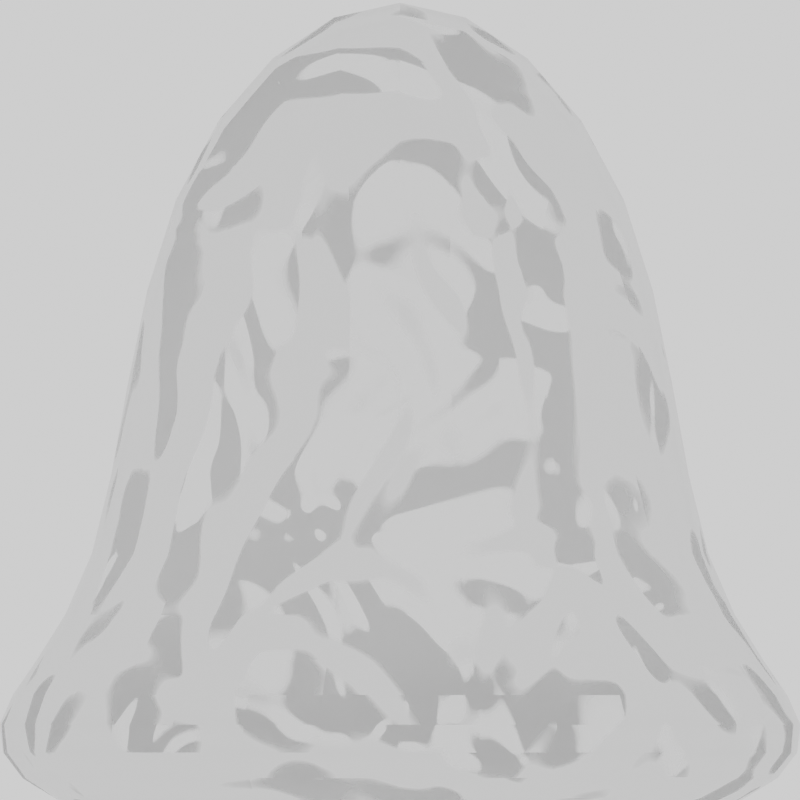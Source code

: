 # Source: Blob.blend  (saved by Blender 2.83.18; exported with 4.5.12 LTS)
import bpy
from mathutils import Matrix  # noqa: F401  (used for matrix-valued properties, if any)

bpy.ops.wm.read_factory_settings(use_empty=True)
scene = bpy.context.scene
scene.name = 'Scene'

# ---- collections
col_collection = bpy.data.collections.new('Collection'); scene.collection.children.link(col_collection)

# ---- materials (node trees are filled in below, after node groups)
mat_material = bpy.data.materials.new('Material')
mat_material.surface_render_method = 'BLENDED'
mat_material.blend_method = 'BLEND'
mat_material.alpha_threshold = 0.0
mat_material.use_backface_culling = True
mat_material.line_color = (0.0, 0.0, 0.0, 1.0)

# ---- material node trees
mat_material.use_nodes = True; mat_material.node_tree.nodes.clear()
_N = mat_material.node_tree.nodes; _L = mat_material.node_tree.links
n0 = _N.new('ShaderNodeOutputMaterial'); n0.name = 'Material Output'; n0.location = (465, 300)
n1 = _N.new('ShaderNodeBsdfPrincipled'); n1.name = 'Principled BSDF'; n1.location = (175, 300)
n1.distribution = 'GGX'
n1.subsurface_method = 'BURLEY'
n1.inputs[2].default_value = 0.4
n1.inputs[3].default_value = 1.45
n1.inputs[27].default_value = (0.0, 0.0, 0.0, 1.0)
n1.inputs[28].default_value = 1.0
n2 = _N.new('ShaderNodeTexNoise'); n2.name = 'Noise Texture'; n2.location = (-1135, -127)
n2.inputs[3].default_value = 1.0
n2.inputs[4].default_value = 1.0
n2.inputs[8].default_value = 0.7
n3 = _N.new('ShaderNodeBump'); n3.name = 'Bump'; n3.location = (-840, -94)
n3.inputs[1].default_value = 1.0
n3.inputs[2].default_value = 1.0
n4 = _N.new('ShaderNodeFresnel'); n4.name = 'Fresnel'; n4.location = (-642, -127)
n4.inputs[0].default_value = 1.25
n5 = _N.new('ShaderNodeValToRGB'); n5.name = 'ColorRamp'; n5.location = (-437, -67)
while len(n5.color_ramp.elements) > 1: n5.color_ramp.elements.remove(n5.color_ramp.elements[-1])
n5.color_ramp.elements[0].position = 0.01818; n5.color_ramp.elements[0].color = (0.0, 0.0, 0.0, 1.0)
_e = n5.color_ramp.elements.new(0.03636); _e.color = (1.0, 1.0, 1.0, 1.0)
n6 = _N.new('ShaderNodeMath'); n6.name = 'Math'; n6.location = (-102, -82)
n6.use_clamp = True
n6.inputs[1].default_value = 0.2
n6.inputs[2].default_value = 0.0
_L.new(n1.outputs[0], n0.inputs[0])
_L.new(n4.outputs[0], n5.inputs[0])
_L.new(n2.outputs[0], n3.inputs[3])
_L.new(n3.outputs[0], n4.inputs[1])
_L.new(n6.outputs[0], n1.inputs[4])
_L.new(n5.outputs[0], n6.inputs[0])
n0.is_active_output = True

# ---- world
world_world = bpy.data.worlds.new('World'); scene.world = world_world
world_world.use_nodes = True; world_world.node_tree.nodes.clear()
_N = world_world.node_tree.nodes; _L = world_world.node_tree.links
n0 = _N.new('ShaderNodeOutputWorld'); n0.name = 'World Output'; n0.location = (300, 300)
n1 = _N.new('ShaderNodeBackground'); n1.name = 'Background'; n1.location = (10, 300)
n1.inputs[0].default_value = (1.0, 1.0, 1.0, 1.0)
_L.new(n1.outputs[0], n0.inputs[0])
n0.is_active_output = True
world_world.color = (0.05088, 0.05088, 0.05088)
world_world.use_sun_shadow = False
world_world.sun_shadow_jitter_overblur = 0.0

# ---- cameras
cam_camera_001 = bpy.data.cameras.new('Camera.001')
cam_camera_001.type = 'ORTHO'
cam_camera_001.ortho_scale = 3.5

# ---- meshes
me_cube_001 = bpy.data.meshes.new('Cube.001')
me_cube_001.from_pydata([(-1.152, -1.152, 0.0), (-0.7496, -0.7496, 2.75), (-1.152, 1.152, 0.0), (-0.7496, 0.7496, 2.75), (1.152, -1.152, 0.0), (0.7496, -0.7496, 2.75), (1.152, 1.152, 0.0), (0.7496, 0.7496, 2.75), (-1.57, 2.345e-09, 0.0), (-1.0, -1.0, 1.0), (-1.363, -7.213e-09, 3.0), (-1.0, 1.0, 1.0), (-9.451e-10, 1.57, 0.0), (-9.451e-10, 1.363, 3.0), (1.0, 1.0, 1.0), (1.57, 2.345e-09, 0.0), (1.363, -7.213e-09, 3.0), (1.0, -1.0, 1.0), (-9.451e-10, -1.57, 0.0), (-9.451e-10, -1.363, 3.0), (-9.451e-10, -7.213e-09, 4.5), (-9.451e-10, -1.363, 1.0), (1.363, -7.213e-09, 1.0), (-9.451e-10, 1.363, 1.0), (-1.363, -7.213e-09, 1.0), (-9.451e-10, 4.898e-07, 0.0), (-2.151, 2.462e-09, 0.47), (-1.578, -1.578, 0.47), (-9.922e-10, 2.151, 0.47), (-1.578, 1.578, 0.47), (2.151, 2.462e-09, 0.47), (1.578, 1.578, 0.47), (-9.922e-10, -2.151, 0.47), (1.578, -1.578, 0.47)], [], [(24, 10, 3, 11), (23, 13, 7, 14), (22, 16, 5, 17), (21, 19, 1, 9), (16, 20, 19, 5), (20, 10, 1, 19), (7, 13, 20, 16), (13, 3, 10, 20), (32, 21, 9, 27), (33, 17, 21, 32), (17, 5, 19, 21), (30, 22, 17, 33), (31, 14, 22, 30), (14, 7, 16, 22), (28, 23, 14, 31), (29, 11, 23, 28), (11, 3, 13, 23), (26, 24, 11, 29), (27, 9, 24, 26), (9, 1, 10, 24), (8, 2, 12, 25), (25, 12, 6, 15), (15, 4, 18, 25), (18, 0, 8, 25), (8, 0, 27, 26), (12, 2, 29, 28), (15, 6, 31, 30), (18, 4, 33, 32), (2, 8, 26, 29), (6, 12, 28, 31), (4, 15, 30, 33), (0, 18, 32, 27)])
me_cube_001.polygons.foreach_set('use_smooth', [True] * 32)
_uv = me_cube_001.uv_layers.new(name='UVMap')
_uv.uv.foreach_set('vector', [0.5, 0.125, 0.625, 0.125, 0.625, 0.25, 0.5, 0.25, 0.5, 0.375, 0.625, 0.375, 0.625, 0.5, 0.5, 0.5, 0.5, 0.625, 0.625, 0.625, 0.625, 0.75, 0.5, 0.75, 0.5, 0.875, 0.625, 0.875, 0.625, 1.0, 0.5, 1.0, 0.625, 0.625, 0.75, 0.625, 0.75, 0.75, 0.625, 0.75, 0.75, 0.625, 0.875, 0.625, 0.875, 0.75, 0.75, 0.75, 0.625, 0.5, 0.75, 0.5, 0.75, 0.625, 0.625, 0.625, 0.75, 0.5, 0.875, 0.5, 0.875, 0.625, 0.75, 0.625, 0.375, 0.875, 0.5, 0.875, 0.5, 1.0, 0.375, 1.0, 0.375, 0.75, 0.5, 0.75, 0.5, 0.875, 0.375, 0.875, 0.5, 0.75, 0.625, 0.75, 0.625, 0.875, 0.5, 0.875, 0.375, 0.625, 0.5, 0.625, 0.5, 0.75, 0.375, 0.75, 0.375, 0.5, 0.5, 0.5, 0.5, 0.625, 0.375, 0.625, 0.5, 0.5, 0.625, 0.5, 0.625, 0.625, 0.5, 0.625, 0.375, 0.375, 0.5, 0.375, 0.5, 0.5, 0.375, 0.5, 0.375, 0.25, 0.5, 0.25, 0.5, 0.375, 0.375, 0.375, 0.5, 0.25, 0.625, 0.25, 0.625, 0.375, 0.5, 0.375, 0.375, 0.125, 0.5, 0.125, 0.5, 0.25, 0.375, 0.25, 0.375, 0.0, 0.5, 0.0, 0.5, 0.125, 0.375, 0.125, 0.5, 0.0, 0.625, 0.0, 0.625, 0.125, 0.5, 0.125, 0.375, 0.2248, 0.375, 0.2699, 0.375, 0.4164, 0.375, 0.5518, 0.375, 0.5518, 0.375, 0.4164, 0.375, 0.5034, 0.375, 0.6079, 0.375, 0.6079, 0.375, 0.7369, 0.375, 0.7994, 0.375, 0.5518, 0.375, 0.7994, 0.375, 0.8024, 0.375, 0.2248, 0.375, 0.5518, 0.375, 0.2248, 0.375, 0.8024, 0.375, 1.0, 0.375, 0.125, 0.375, 0.4164, 0.375, 0.2699, 0.375, 0.25, 0.375, 0.375, 0.375, 0.6079, 0.375, 0.5034, 0.375, 0.5, 0.375, 0.625, 0.375, 0.7994, 0.375, 0.7369, 0.375, 0.75, 0.375, 0.875, 0.375, 0.2699, 0.375, 0.2248, 0.375, 0.125, 0.375, 0.25, 0.375, 0.5034, 0.375, 0.4164, 0.375, 0.375, 0.375, 0.5, 0.375, 0.7369, 0.375, 0.6079, 0.375, 0.625, 0.375, 0.75, 0.375, 0.8024, 0.375, 0.7994, 0.375, 0.875, 0.375, 1.0])
me_cube_001.materials.append(mat_material)
me_cube_001.use_remesh_fix_poles = True
me_cube_001.use_remesh_preserve_attributes = False
me_cube_001.use_mirror_vertex_groups = False
me_cube_001.update()

# ---- objects
ob_cube = bpy.data.objects.new('Cube', me_cube_001)
ob_camera = bpy.data.objects.new('Camera', cam_camera_001)

# ---- transforms, parenting, visibility, modifiers, constraints
ob_cube.location = (0.0, 0.0, 0.0)
ob_cube.lineart.crease_threshold = 0.0
_m = ob_cube.modifiers.new('Subdivision', 'SUBSURF')
_m.uv_smooth = 'PRESERVE_CORNERS'
_m.levels = 2
ob_camera.location = (0.0, -4.0, 1.9)
ob_camera.rotation_euler = (1.571, -0.0, 0.0)
ob_camera.lineart.crease_threshold = 0.0

# ---- collection membership
col_collection.objects.link(ob_cube)
col_collection.objects.link(ob_camera)

# ---- scene / render settings (as saved in the file)
scene.camera = ob_camera
scene.frame_start = 1; scene.frame_end = 16; scene.frame_set(0)
scene.render.engine = 'BLENDER_EEVEE_NEXT'
scene.render.resolution_x = 16
scene.render.resolution_y = 16
scene.render.film_transparent = True
scene.cycles.use_denoising = False
scene.cycles.samples = 128
scene.cycles.sampling_pattern = 'TABULATED_SOBOL'
scene.cycles.use_adaptive_sampling = False
scene.cycles.use_light_tree = False
scene.view_settings.view_transform = 'Filmic'
bpy.context.view_layer.update()
